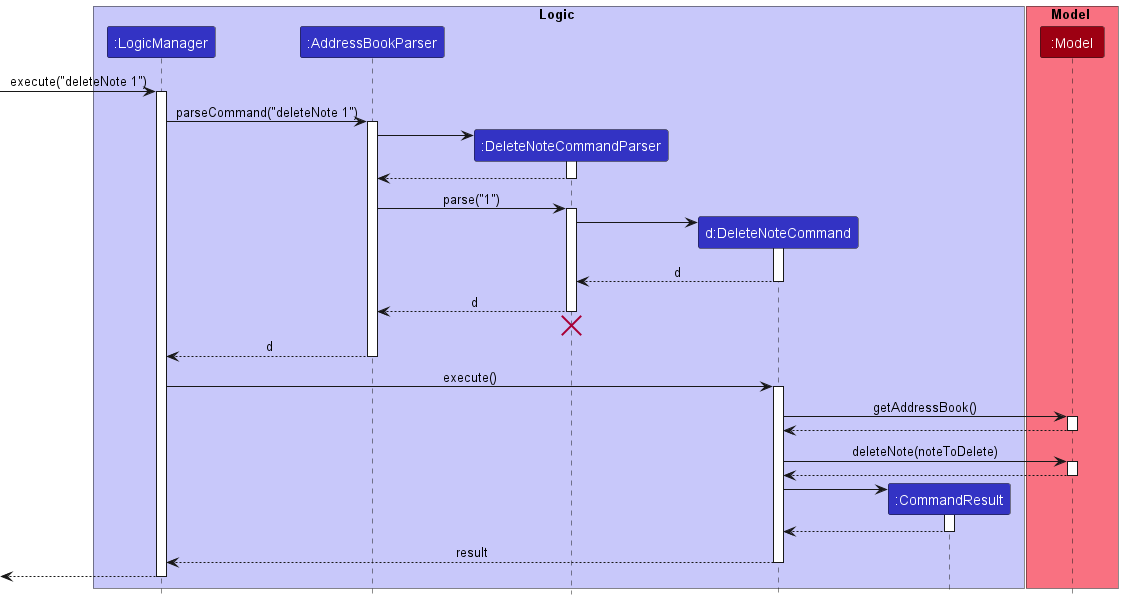

The diagram above was rendered by PlantUML. Its source (embedded in the PNG):
@startuml
!include style.puml

box Logic LOGIC_COLOR_T1
participant ":LogicManager" as LogicManager LOGIC_COLOR
participant ":AddressBookParser" as AddressBookParser LOGIC_COLOR
participant ":DeleteNoteCommandParser" as DeleteNoteCommandParser LOGIC_COLOR
participant "d:DeleteNoteCommand" as DeleteNoteCommand LOGIC_COLOR
participant ":CommandResult" as CommandResult LOGIC_COLOR
end box

box Model MODEL_COLOR_T1
participant ":Model" as Model MODEL_COLOR
end box

[-> LogicManager : execute("deleteNote 1")
activate LogicManager

LogicManager -> AddressBookParser : parseCommand("deleteNote 1")
activate AddressBookParser

create DeleteNoteCommandParser
AddressBookParser -> DeleteNoteCommandParser
activate DeleteNoteCommandParser

DeleteNoteCommandParser --> AddressBookParser
deactivate DeleteNoteCommandParser

AddressBookParser -> DeleteNoteCommandParser : parse("1")
activate DeleteNoteCommandParser

create DeleteNoteCommand
DeleteNoteCommandParser -> DeleteNoteCommand
activate DeleteNoteCommand

DeleteNoteCommand --> DeleteNoteCommandParser : d
deactivate DeleteNoteCommand

DeleteNoteCommandParser --> AddressBookParser : d
deactivate DeleteNoteCommandParser
'Hidden arrow to position the destroy marker below the end of the activation bar.
DeleteNoteCommandParser -[hidden]-> AddressBookParser
destroy DeleteNoteCommandParser

AddressBookParser --> LogicManager : d
deactivate AddressBookParser

LogicManager -> DeleteNoteCommand : execute()
activate DeleteNoteCommand

DeleteNoteCommand -> Model : getAddressBook()
activate Model

Model --> DeleteNoteCommand
deactivate Model

DeleteNoteCommand -> Model : deleteNote(noteToDelete)
activate Model

Model --> DeleteNoteCommand
deactivate Model

create CommandResult
DeleteNoteCommand -> CommandResult
activate CommandResult

CommandResult --> DeleteNoteCommand
deactivate CommandResult

DeleteNoteCommand --> LogicManager : result
deactivate DeleteNoteCommand



[<--LogicManager
deactivate LogicManager
@enduml